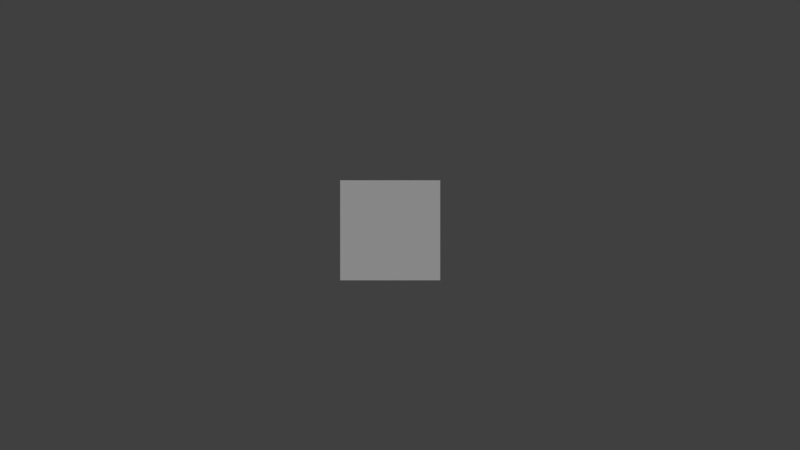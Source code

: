 # Source: main.blend  (saved by Blender 2.78.5; exported with 4.5.12 LTS)
import bpy
from mathutils import Matrix  # noqa: F401  (used for matrix-valued properties, if any)

bpy.ops.wm.read_factory_settings(use_empty=True)
scene = bpy.context.scene
scene.name = 'Scene'

# ---- collections
col_collection_1_001 = bpy.data.collections.new('Collection 1.001'); scene.collection.children.link(col_collection_1_001)
col_collection_2_001 = bpy.data.collections.new('Collection 2.001'); scene.collection.children.link(col_collection_2_001)
col_collection_2_001.hide_render = True
col_collection_2_001.hide_viewport = True

# ---- materials (node trees are filled in below, after node groups)
mat_comand_block = bpy.data.materials.new('comand block')
mat_comand_block.alpha_threshold = 0.0
mat_comand_block.use_transparent_shadow = False
mat_comand_block.roughness = 0.5
mat_comand_block.line_color = (0.0, 0.0, 0.0, 1.0)
mat_material = bpy.data.materials.new('Material')
mat_material.alpha_threshold = 0.0
mat_material.use_transparent_shadow = False
mat_material.diffuse_color = (0.5515, 0.0, 0.7939, 1.0)
mat_material.roughness = 0.5
mat_viseur_attaque = bpy.data.materials.new('viseur_attaque')
mat_viseur_attaque.alpha_threshold = 0.0
mat_viseur_attaque.use_transparent_shadow = False
mat_viseur_attaque.diffuse_color = (0.1844, 0.0, 0.0009145, 1.0)
mat_viseur_attaque.roughness = 0.5
mat_terre = bpy.data.materials.new('terre')
mat_terre.alpha_threshold = 0.0
mat_terre.use_transparent_shadow = False
mat_terre.diffuse_color = (0.421, 0.9996, 0.0, 1.0)
mat_terre.roughness = 0.5
mat_mat_red = bpy.data.materials.new('mat_red')
mat_mat_red.alpha_threshold = 0.0
mat_mat_red.use_transparent_shadow = False
mat_mat_red.diffuse_color = (0.7985, 0.0007874, 0.0, 1.0)
mat_mat_red.roughness = 0.5
mat_mat_red.specular_intensity = 0.0
mat_sea = bpy.data.materials.new('sea')
mat_sea.alpha_threshold = 0.0
mat_sea.use_transparent_shadow = False
mat_sea.diffuse_color = (0.001214, 0.2489, 1.001, 1.0)
mat_sea.roughness = 0.5

# ---- material node trees

# ---- world
world_world = bpy.data.worlds.new('World'); scene.world = world_world
world_world.color = (0.05088, 0.05088, 0.05088)
world_world.use_sun_shadow = False
world_world.sun_shadow_jitter_overblur = 0.0
world_world.cycles.sampling_method = 'MANUAL'

# ---- cameras
cam_camera_003 = bpy.data.cameras.new('Camera.003')
cam_camera_003.type = 'ORTHO'
cam_camera_003.clip_end = 100.0
cam_camera_003.lens = 35.0
cam_camera_003.sensor_width = 32.0
cam_camera_003.sensor_height = 18.0
cam_camera_003.ortho_scale = 16.0
cam_camera_003.display_size = 2.0
cam_camera_003.dof.focus_distance = 0.0
cam_camera_003.dof.aperture_fstop = 128.0
cam_camera_003.dof.aperture_blades = 6

# ---- lights
light_sun = bpy.data.lights.new('Sun', 'SUN')
light_sun.transmission_factor = 0.0
light_sun.angle = 0.1993
light_sun.energy = 1.0
light_sun.shadow_buffer_clip_start = 0.5
light_sun.shadow_soft_size = 0.1
light_sun.shadow_cascade_max_distance = 1000.0
light_lamp = bpy.data.lights.new('Lamp', 'POINT')
light_lamp.transmission_factor = 0.0
light_lamp.cutoff_distance = 30.0
light_lamp.energy = 100.0
light_lamp.shadow_buffer_clip_start = 1.001
light_lamp.shadow_soft_size = 0.1
light_lamp.shadow_maximum_resolution = 0.006
light_lamp.use_absolute_resolution = True

# ---- meshes
me_plane_004 = bpy.data.meshes.new('Plane.004')
me_plane_004.from_pydata([(-1.0, -1.0, 0.0), (1.0, -1.0, 0.0), (-1.0, 1.0, 0.0), (1.0, 1.0, 0.0)], [], [(0, 1, 3, 2)])
me_plane_004.use_remesh_preserve_volume = False
me_plane_004.use_remesh_preserve_attributes = False
me_plane_004.use_mirror_vertex_groups = False
me_plane_004.update()
me_cube = bpy.data.meshes.new('Cube')
me_cube.from_pydata([(-1.0, -1.0, -1.0), (-1.0, -1.0, 1.0), (-1.0, 1.0, -1.0), (-1.0, 1.0, 1.0), (1.0, -1.0, -1.0), (1.0, -1.0, 1.0), (1.0, 1.0, -1.0), (1.0, 1.0, 1.0)], [], [(0, 1, 3, 2), (2, 3, 7, 6), (6, 7, 5, 4), (4, 5, 1, 0), (2, 6, 4, 0), (7, 3, 1, 5)])
me_cube.use_remesh_preserve_volume = False
me_cube.use_remesh_preserve_attributes = False
me_cube.use_mirror_vertex_groups = False
me_cube.update()
me_cube_001 = bpy.data.meshes.new('Cube.001')
me_cube_001.from_pydata([(-1.0, -1.0, -1.0), (-1.0, -1.0, 1.0), (-1.0, 1.0, -1.0), (-1.0, 1.0, 1.0), (1.0, -1.0, -1.0), (1.0, -1.0, 1.0), (1.0, 1.0, -1.0), (1.0, 1.0, 1.0)], [], [(0, 1, 3, 2), (2, 3, 7, 6), (6, 7, 5, 4), (4, 5, 1, 0), (2, 6, 4, 0), (7, 3, 1, 5)])
_uv = me_cube_001.uv_layers.new(name='UVMap')
_uv.uv.foreach_set('vector', [0.9955, 0.9955, 0.004488, 0.9955, 0.004488, 0.004488, 0.9955, 0.004488, 0.9947, 0.9933, 0.007989, 0.9933, 0.007989, 0.006656, 0.9947, 0.006656, 0.9912, 0.9912, 0.001594, 0.9912, 0.001594, 0.001594, 0.9912, 0.001594, 0.005274, 0.9961, 0.005274, 0.006607, 0.9947, 0.006607, 0.9947, 0.9961, 0.9965, 0.9942, 0.01069, 0.9942, 0.01069, 0.008433, 0.9965, 0.008433, 0.9986, 0.001539, 0.9986, 0.9942, 0.0004389, 0.9991, 0.005975, 0.00154])
me_cube_001.materials.append(mat_comand_block)
me_cube_001.use_remesh_preserve_volume = False
me_cube_001.use_remesh_preserve_attributes = False
me_cube_001.use_mirror_vertex_groups = False
me_cube_001.update()
me_cube_002 = bpy.data.meshes.new('Cube.002')
me_cube_002.from_pydata([(-1.017, -1.293, -1.293), (-1.017, -1.293, 1.293), (-1.017, 1.293, -1.293), (-1.017, 1.293, 1.293), (1.0, -1.0, -1.0), (1.0, -1.0, 1.0), (1.0, 1.0, -1.0), (1.0, 1.0, 1.0), (-0.9027, 2.136, -1.622e-08), (-1.929, -1.236e-07, -1.134e-07), (-0.9027, 2.095, 0.4167), (-0.9027, 1.974, 0.8175), (-0.9027, 1.776, 1.187), (-0.9027, 1.51, 1.51), (-0.9027, 1.187, 1.776), (-0.9027, 0.8175, 1.974), (-0.9027, 0.4167, 2.095), (-0.9027, 3.768e-08, 2.136), (-0.9027, -0.4167, 2.095), (-0.9027, -0.8175, 1.974), (-0.9027, -1.187, 1.776), (-0.9027, -1.51, 1.51), (-0.9027, -1.776, 1.187), (-0.9027, -1.974, 0.8175), (-0.9027, -2.095, 0.4167), (-0.9027, -2.136, -6.078e-07), (-0.9027, -2.095, -0.4167), (-0.9027, -1.974, -0.8175), (-0.9027, -1.776, -1.187), (-0.9027, -1.51, -1.51), (-0.9027, -1.187, -1.776), (-0.9027, -0.8175, -1.974), (-0.9027, -0.4167, -2.095), (-0.9027, 1.939e-06, -2.136), (-0.9027, 0.4167, -2.095), (-0.9027, 0.8175, -1.974), (-0.9027, 1.187, -1.776), (-0.9027, 1.51, -1.51), (-0.9027, 1.776, -1.187), (-0.9027, 1.974, -0.8175), (-0.9027, 2.095, -0.4167)], [], [(0, 1, 3, 2), (2, 3, 7, 6), (6, 7, 5, 4), (4, 5, 1, 0), (2, 6, 4, 0), (7, 3, 1, 5), (8, 9, 10), (10, 9, 11), (11, 9, 12), (12, 9, 13), (13, 9, 14), (14, 9, 15), (15, 9, 16), (16, 9, 17), (17, 9, 18), (18, 9, 19), (19, 9, 20), (20, 9, 21), (21, 9, 22), (22, 9, 23), (23, 9, 24), (24, 9, 25), (25, 9, 26), (26, 9, 27), (27, 9, 28), (28, 9, 29), (29, 9, 30), (30, 9, 31), (31, 9, 32), (32, 9, 33), (33, 9, 34), (34, 9, 35), (35, 9, 36), (36, 9, 37), (37, 9, 38), (38, 9, 39), (39, 9, 40), (40, 9, 8), (8, 10, 11, 12, 13, 14, 15, 16, 17, 18, 19, 20, 21, 22, 23, 24, 25, 26, 27, 28, 29, 30, 31, 32, 33, 34, 35, 36, 37, 38, 39, 40)])
me_cube_002.materials.append(mat_material)
me_cube_002.use_remesh_preserve_volume = False
me_cube_002.use_remesh_preserve_attributes = False
me_cube_002.use_mirror_vertex_groups = False
me_cube_002.update()
me_plane_003 = bpy.data.meshes.new('Plane.003')
me_plane_003.from_pydata([(5.588e-08, 0.6172, 0.00324), (-0.1204, 0.6053, 0.00324), (-0.2362, 0.5702, 0.00324), (-0.3429, 0.5132, 0.00324), (-0.4364, 0.4364, 0.00324), (-0.5132, 0.3429, 0.00324), (-0.5702, 0.2362, 0.00324), (-0.6053, 0.1204, 0.00324), (-0.6172, -8.941e-08, 0.00324), (-0.6053, -0.1204, 0.00324), (-0.5702, -0.2362, 0.00324), (-0.5132, -0.3429, 0.00324), (-0.4364, -0.4364, 0.00324), (-0.3429, -0.5132, 0.00324), (-0.2362, -0.5702, 0.00324), (-0.1204, -0.6053, 0.00324), (2.57e-07, -0.6172, 0.00324), (0.1204, -0.6053, 0.00324), (0.2362, -0.5702, 0.00324), (0.3429, -0.5132, 0.00324), (0.4364, -0.4364, 0.00324), (0.5132, -0.3429, 0.00324), (0.5702, -0.2362, 0.00324), (0.6053, -0.1204, 0.00324), (0.6172, 4.619e-07, 0.00324), (0.6053, 0.1204, 0.00324), (0.5702, 0.2362, 0.00324), (0.5132, 0.3429, 0.00324), (0.4364, 0.4364, 0.00324), (0.3429, 0.5132, 0.00324), (0.2362, 0.5702, 0.00324), (0.1204, 0.6053, 0.00324), (6.706e-08, 0.7209, 0.00324), (-0.1406, 0.7071, 0.00324), (-0.2759, 0.666, 0.00324), (-0.4005, 0.5994, 0.00324), (-0.5098, 0.5098, 0.00324), (-0.5994, 0.4005, 0.00324), (-0.666, 0.2759, 0.00324), (-0.7071, 0.1406, 0.00324), (-0.7209, -1.192e-07, 0.00324), (-0.7071, -0.1406, 0.00324), (-0.666, -0.2759, 0.00324), (-0.5994, -0.4005, 0.00324), (-0.5098, -0.5098, 0.00324), (-0.4005, -0.5994, 0.00324), (-0.2759, -0.666, 0.00324), (-0.1406, -0.7071, 0.00324), (3.017e-07, -0.7209, 0.00324), (0.1406, -0.7071, 0.00324), (0.2759, -0.666, 0.00324), (0.4005, -0.5994, 0.00324), (0.5098, -0.5098, 0.00324), (0.5994, -0.4005, 0.00324), (0.666, -0.2759, 0.00324), (0.7071, -0.1406, 0.00324), (0.7209, 5.215e-07, 0.00324), (0.7071, 0.1406, 0.00324), (0.666, 0.2759, 0.00324), (0.5994, 0.4005, 0.00324), (0.5098, 0.5098, 0.00324), (0.4005, 0.5994, 0.00324), (0.2759, 0.666, 0.00324), (0.1406, 0.7071, 0.00324), (0.04234, -0.8634, -0.02592), (0.04234, 0.8634, -0.02592), (-0.04234, -0.8634, -0.02592), (-0.04234, 0.8634, -0.02592), (-0.8634, -0.04234, -0.02592), (0.8634, -0.04234, -0.02592), (-0.8634, 0.04234, -0.02592), (0.8634, 0.04234, -0.02592)], [], [(25, 24, 56, 57), (12, 11, 43, 44), (26, 25, 57, 58), (13, 12, 44, 45), (27, 26, 58, 59), (14, 13, 45, 46), (1, 0, 32, 33), (28, 27, 59, 60), (15, 14, 46, 47), (2, 1, 33, 34), (29, 28, 60, 61), (16, 15, 47, 48), (3, 2, 34, 35), (30, 29, 61, 62), (17, 16, 48, 49), (4, 3, 35, 36), (31, 30, 62, 63), (18, 17, 49, 50), (5, 4, 36, 37), (0, 31, 63, 32), (19, 18, 50, 51), (6, 5, 37, 38), (20, 19, 51, 52), (7, 6, 38, 39), (21, 20, 52, 53), (8, 7, 39, 40), (22, 21, 53, 54), (9, 8, 40, 41), (23, 22, 54, 55), (10, 9, 41, 42), (24, 23, 55, 56), (11, 10, 42, 43), (64, 65, 67, 66), (68, 69, 71, 70)])
me_plane_003.materials.append(mat_viseur_attaque)
me_plane_003.use_remesh_preserve_volume = False
me_plane_003.use_remesh_preserve_attributes = False
me_plane_003.use_mirror_vertex_groups = False
me_plane_003.update()
me_plane = bpy.data.meshes.new('Plane')
me_plane.from_pydata([(-1.0, -1.0, 0.0), (1.0, -1.0, 0.0), (-1.0, 1.0, 0.0), (1.0, 1.0, 0.0)], [], [(0, 1, 3, 2)])
me_plane.materials.append(mat_terre)
me_plane.use_remesh_preserve_volume = False
me_plane.use_remesh_preserve_attributes = False
me_plane.use_mirror_vertex_groups = False
me_plane.update()
me_plane_001 = bpy.data.meshes.new('Plane.001')
me_plane_001.from_pydata([(-1.0, -1.0, 0.0), (1.0, -1.0, 0.0), (-1.0, 1.0, 0.0), (1.0, 1.0, 0.0)], [], [(0, 1, 3, 2)])
me_plane_001.materials.append(mat_mat_red)
me_plane_001.use_remesh_preserve_volume = False
me_plane_001.use_remesh_preserve_attributes = False
me_plane_001.use_mirror_vertex_groups = False
me_plane_001.update()
me_plane_002 = bpy.data.meshes.new('Plane.002')
me_plane_002.from_pydata([(-1.0, -1.0, 0.0), (1.0, -1.0, 0.0), (-1.0, 1.0, 0.0), (1.0, 1.0, 0.0), (-1.0, 0.0, 0.0), (0.0, -1.0, 0.0), (1.0, 0.0, 0.0), (0.0, 1.0, 0.0), (0.0, 0.0, 0.0), (-1.0, -0.5, 0.0), (0.5, -1.0, 0.0), (1.0, 0.5, 0.0), (-0.5, 1.0, 0.0), (-1.0, 0.5, 0.0), (-0.5, -1.0, 0.0), (1.0, -0.5, 0.0), (0.5, 1.0, 0.0), (0.0, 0.5, 0.0), (0.0, -0.5, 0.0), (-0.5, 0.0, 0.0), (0.5, 0.0, 0.0), (0.5, -0.5, 0.0), (-0.5, -0.5, 0.0), (-0.5, 0.5, 0.0), (0.5, 0.5, 0.0), (-1.0, -0.75, 0.0), (0.75, -1.0, 0.0), (1.0, 0.75, 0.0), (-0.75, 1.0, 0.0), (-1.0, 0.25, 0.0), (-0.25, -1.0, 0.0), (1.0, -0.25, 0.0), (0.25, 1.0, 0.0), (0.0, 0.75, 0.0), (0.0, -0.25, 0.0), (-0.75, 0.0, 0.0), (0.25, 0.0, 0.0), (-1.0, -0.25, 0.0), (0.25, -1.0, 0.0), (1.0, 0.25, 0.0), (-0.25, 1.0, 0.0), (-1.0, 0.75, 0.0), (-0.75, -1.0, 0.0), (1.0, -0.75, 0.0), (0.75, 1.0, 0.0), (0.0, 0.25, 0.0), (0.0, -0.75, 0.0), (-0.25, 0.0, 0.0), (0.75, 0.0, 0.0), (0.5, -0.25, 0.0), (0.5, -0.75, 0.0), (0.25, -0.5, 0.0), (0.75, -0.5, 0.0), (-0.5, -0.25, 0.0), (-0.5, -0.75, 0.0), (-0.75, -0.5, 0.0), (-0.25, -0.5, 0.0), (-0.5, 0.75, 0.0), (-0.5, 0.25, 0.0), (-0.75, 0.5, 0.0), (-0.25, 0.5, 0.0), (0.5, 0.75, 0.0), (0.5, 0.25, 0.0), (0.25, 0.5, 0.0), (0.75, 0.5, 0.0), (0.75, 0.25, 0.0), (0.25, 0.25, 0.0), (0.25, 0.75, 0.0), (-0.25, 0.25, 0.0), (-0.75, 0.25, 0.0), (-0.75, 0.75, 0.0), (-0.25, -0.75, 0.0), (-0.75, -0.75, 0.0), (-0.75, -0.25, 0.0), (0.75, -0.75, 0.0), (0.25, -0.75, 0.0), (0.25, -0.25, 0.0), (0.75, -0.25, 0.0), (-0.25, -0.25, 0.0), (-0.25, 0.75, 0.0), (0.75, 0.75, 0.0)], [], [(80, 27, 3, 44), (79, 33, 7, 40), (78, 34, 8, 47), (77, 31, 6, 48), (76, 49, 20, 36), (75, 50, 21, 51), (74, 43, 15, 52), (73, 53, 19, 35), (72, 54, 22, 55), (71, 46, 18, 56), (70, 57, 12, 28), (69, 58, 23, 59), (68, 45, 17, 60), (67, 61, 16, 32), (66, 62, 24, 63), (65, 39, 11, 64), (62, 65, 64, 24), (20, 48, 65, 62), (48, 6, 39, 65), (45, 66, 63, 17), (8, 36, 66, 45), (36, 20, 62, 66), (33, 67, 32, 7), (17, 63, 67, 33), (63, 24, 61, 67), (58, 68, 60, 23), (19, 47, 68, 58), (47, 8, 45, 68), (29, 69, 59, 13), (4, 35, 69, 29), (35, 19, 58, 69), (41, 70, 28, 2), (13, 59, 70, 41), (59, 23, 57, 70), (54, 71, 56, 22), (14, 30, 71, 54), (30, 5, 46, 71), (25, 72, 55, 9), (0, 42, 72, 25), (42, 14, 54, 72), (37, 73, 35, 4), (9, 55, 73, 37), (55, 22, 53, 73), (50, 74, 52, 21), (10, 26, 74, 50), (26, 1, 43, 74), (46, 75, 51, 18), (5, 38, 75, 46), (38, 10, 50, 75), (34, 76, 36, 8), (18, 51, 76, 34), (51, 21, 49, 76), (49, 77, 48, 20), (21, 52, 77, 49), (52, 15, 31, 77), (53, 78, 47, 19), (22, 56, 78, 53), (56, 18, 34, 78), (57, 79, 40, 12), (23, 60, 79, 57), (60, 17, 33, 79), (61, 80, 44, 16), (24, 64, 80, 61), (64, 11, 27, 80)])
me_plane_002.materials.append(mat_sea)
me_plane_002.use_remesh_preserve_volume = False
me_plane_002.use_remesh_preserve_attributes = False
me_plane_002.use_mirror_vertex_groups = False
me_plane_002.update()

# ---- objects
ob_plane_001 = bpy.data.objects.new('Plane.001', me_plane_004)
ob_camtracer = bpy.data.objects.new('camTracer', None)
ob_cube = bpy.data.objects.new('Cube', me_cube)
ob_carre = bpy.data.objects.new('carre', cam_camera_003)
ob_point_zero = bpy.data.objects.new('Point_zero', None)
ob_sun = bpy.data.objects.new('Sun', light_sun)
ob_gamehandler = bpy.data.objects.new('GameHandler', me_cube_001)
ob_displacement_cursor = bpy.data.objects.new('displacement_cursor', None)
ob_cube_004 = bpy.data.objects.new('Cube.004', me_cube_002)
ob_cube_003 = bpy.data.objects.new('Cube.003', me_cube_002)
ob_cube_002 = bpy.data.objects.new('Cube.002', me_cube_002)
ob_cube_001 = bpy.data.objects.new('Cube.001', me_cube_002)
ob_attack_cursor = bpy.data.objects.new('attack_cursor', me_plane_003)
ob_ground = bpy.data.objects.new('ground', me_plane)
ob_lamp = bpy.data.objects.new('Lamp', light_lamp)
ob_overlayer_displacement = bpy.data.objects.new('overlayer_displacement', me_plane_001)
ob_sea = bpy.data.objects.new('sea', me_plane_002)

# ---- transforms, parenting, visibility, modifiers, constraints
ob_plane_001.location = (-0.1958, -0.1059, -3.786)
ob_plane_001.lineart.crease_threshold = 0.0
ob_camtracer.location = (-3.103e-05, 0.0, 7.79)
ob_camtracer.empty_image_offset = (0.0, 0.0)
ob_camtracer.lineart.crease_threshold = 0.0
ob_cube.parent = ob_camtracer
ob_cube.matrix_parent_inverse = Matrix(((1.0, 0.0, 0.0, 3.103e-05), (0.0, 1.0, 0.0, -0.0), (0.0, 0.0, 1.0, -7.79), (0.0, 0.0, 0.0, 1.0)))
ob_cube.location = (-12.64, 0.6844, 10.91)
ob_cube.lineart.crease_threshold = 0.0
ob_carre.parent = ob_camtracer
ob_carre.matrix_parent_inverse = Matrix(((1.0, 0.0, 0.0, 3.103e-05), (0.0, 1.0, 0.0, -0.0), (0.0, 0.0, 1.0, -7.79), (0.0, 0.0, 0.0, 1.0)))
ob_carre.location = (-3.103e-05, 0.0, 7.79)
ob_carre.rotation_euler = (0.0, -3.983e-06, 0.0)
ob_carre.lineart.crease_threshold = 0.0
ob_point_zero.location = (0.01333, -0.002121, -0.006715)
ob_point_zero.empty_image_offset = (0.0, 0.0)
ob_point_zero.lineart.crease_threshold = 0.0
ob_sun.location = (13.12, -9.073, 13.18)
ob_sun.rotation_euler = (0.5016, -0.4747, 1.571)
ob_sun.lineart.crease_threshold = 0.0
ob_gamehandler.location = (0.254, -0.06542, 18.16)
ob_gamehandler.lineart.crease_threshold = 0.0
ob_displacement_cursor.location = (0.6483, -5.242, 1.675)
ob_displacement_cursor.empty_image_offset = (0.0, 0.0)
ob_displacement_cursor.lineart.crease_threshold = 0.0
ob_cube_004.parent = ob_displacement_cursor
ob_cube_004.matrix_parent_inverse = Matrix(((1.0, -7.451e-09, 0.0, -0.6483), (0.0, 1.0, 0.0, 5.242), (0.0, 0.0, 1.0, -1.675), (0.0, 0.0, 0.0, 1.0)))
ob_cube_004.location = (0.2461, -5.649, 1.678)
ob_cube_004.rotation_euler = (-2.238e-08, -0.3439, 3.927)
ob_cube_004.scale = (0.2673, 0.08031, 0.08031)
ob_cube_004.lineart.crease_threshold = 0.0
ob_cube_003.parent = ob_displacement_cursor
ob_cube_003.matrix_parent_inverse = Matrix(((1.0, -7.451e-09, 0.0, -0.6483), (0.0, 1.0, 0.0, 5.242), (0.0, 0.0, 1.0, -1.675), (0.0, 0.0, 0.0, 1.0)))
ob_cube_003.location = (1.051, -5.635, 1.675)
ob_cube_003.rotation_euler = (0.0, -0.3439, 5.498)
ob_cube_003.scale = (0.2673, 0.08031, 0.08031)
ob_cube_003.lineart.crease_threshold = 0.0
ob_cube_002.parent = ob_displacement_cursor
ob_cube_002.matrix_parent_inverse = Matrix(((1.0, -7.451e-09, 0.0, -0.6483), (0.0, 1.0, 0.0, 5.242), (0.0, 0.0, 1.0, -1.675), (0.0, 0.0, 0.0, 1.0)))
ob_cube_002.location = (0.258, -4.842, 1.673)
ob_cube_002.rotation_euler = (2.763e-16, -0.3439, 2.356)
ob_cube_002.scale = (0.2673, 0.08031, 0.08031)
ob_cube_002.lineart.crease_threshold = 0.0
ob_cube_001.parent = ob_displacement_cursor
ob_cube_001.matrix_parent_inverse = Matrix(((1.0, -7.451e-09, 0.0, -0.6483), (0.0, 1.0, 0.0, 5.242), (0.0, 0.0, 1.0, -1.675), (0.0, 0.0, 0.0, 1.0)))
ob_cube_001.location = (1.038, -4.842, 1.673)
ob_cube_001.rotation_euler = (-2.238e-08, -0.3439, 0.7854)
ob_cube_001.scale = (0.2673, 0.08031, 0.08031)
ob_cube_001.lineart.crease_threshold = 0.0
ob_attack_cursor.location = (0.6344, -2.254, 1.66)
ob_attack_cursor.scale = (1.236, 1.236, 1.236)
ob_attack_cursor.lineart.crease_threshold = 0.0
ob_ground.location = (0.0, 0.0, 0.0)
ob_ground.lineart.crease_threshold = 0.0
ob_lamp.location = (-2.919, 6.338, 12.07)
ob_lamp.rotation_euler = (0.6503, 0.05522, 1.866)
ob_lamp.lock_rotations_4d = False
ob_lamp.empty_display_type = 'ARROWS'
ob_lamp.color = (0.0, 0.0, 0.0, 0.0)
ob_lamp.lineart.crease_threshold = 0.0
ob_overlayer_displacement.location = (2.38, 0.0, 0.4912)
ob_overlayer_displacement.lineart.crease_threshold = 0.0
ob_sea.location = (0.0, 3.264, 0.0)
ob_sea.lineart.crease_threshold = 0.0

# ---- collection membership
col_collection_1_001.objects.link(ob_plane_001)
col_collection_1_001.objects.link(ob_camtracer)
col_collection_1_001.objects.link(ob_cube)
col_collection_1_001.objects.link(ob_carre)
col_collection_1_001.objects.link(ob_point_zero)
col_collection_1_001.objects.link(ob_sun)
col_collection_1_001.objects.link(ob_gamehandler)
col_collection_2_001.objects.link(ob_displacement_cursor)
col_collection_2_001.objects.link(ob_cube_004)
col_collection_2_001.objects.link(ob_cube_003)
col_collection_2_001.objects.link(ob_cube_002)
col_collection_2_001.objects.link(ob_cube_001)
col_collection_2_001.objects.link(ob_attack_cursor)
col_collection_2_001.objects.link(ob_ground)
col_collection_2_001.objects.link(ob_lamp)
col_collection_2_001.objects.link(ob_overlayer_displacement)
col_collection_2_001.objects.link(ob_sea)

# ---- scene / render settings (as saved in the file)
scene.camera = ob_carre
scene.frame_start = 1; scene.frame_end = 250; scene.frame_set(2)
scene.render.engine = 'BLENDER_EEVEE_NEXT'
scene.render.resolution_percentage = 50
scene.render.dither_intensity = 0.0
scene.cycles.use_denoising = False
scene.cycles.samples = 128
scene.cycles.sampling_pattern = 'TABULATED_SOBOL'
scene.cycles.use_adaptive_sampling = False
scene.cycles.use_light_tree = False
scene.cycles.blur_glossy = 0.0
scene.cycles.sample_clamp_indirect = 0.0
scene.view_settings.view_transform = 'Standard'
bpy.context.view_layer.update()

